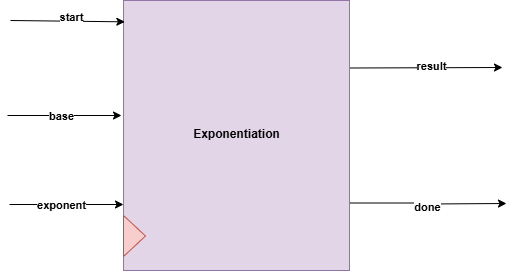

The diagram above was exported from draw.io. Its source (the exported page's mxGraphModel, read from the mxfile embedded in the PNG):
<mxGraphModel dx="1042" dy="565" grid="0" gridSize="10" guides="1" tooltips="1" connect="1" arrows="1" fold="1" page="1" pageScale="1" pageWidth="1700" pageHeight="1100" math="0" shadow="0">
  <root>
    <mxCell id="0" />
    <mxCell id="1" parent="0" />
    <mxCell id="Xh9ctPkq4pBXrQBqrlgF-22" style="edgeStyle=orthogonalEdgeStyle;rounded=0;orthogonalLoop=1;jettySize=auto;html=1;exitX=1;exitY=0.25;exitDx=0;exitDy=0;" edge="1" parent="1" source="Xh9ctPkq4pBXrQBqrlgF-1">
      <mxGeometry relative="1" as="geometry">
        <mxPoint x="834.0001220703125" y="228" as="targetPoint" />
      </mxGeometry>
    </mxCell>
    <mxCell id="Xh9ctPkq4pBXrQBqrlgF-29" value="&lt;b&gt;result&lt;/b&gt;" style="edgeLabel;html=1;align=center;verticalAlign=middle;resizable=0;points=[];" vertex="1" connectable="0" parent="Xh9ctPkq4pBXrQBqrlgF-22">
      <mxGeometry x="0.0694" y="2" relative="1" as="geometry">
        <mxPoint as="offset" />
      </mxGeometry>
    </mxCell>
    <mxCell id="Xh9ctPkq4pBXrQBqrlgF-31" style="edgeStyle=orthogonalEdgeStyle;rounded=0;orthogonalLoop=1;jettySize=auto;html=1;exitX=1;exitY=0.75;exitDx=0;exitDy=0;" edge="1" parent="1" source="Xh9ctPkq4pBXrQBqrlgF-1">
      <mxGeometry relative="1" as="geometry">
        <mxPoint x="838.0001220703125" y="364" as="targetPoint" />
      </mxGeometry>
    </mxCell>
    <mxCell id="Xh9ctPkq4pBXrQBqrlgF-32" value="&lt;b&gt;done&lt;/b&gt;" style="edgeLabel;html=1;align=center;verticalAlign=middle;resizable=0;points=[];" vertex="1" connectable="0" parent="Xh9ctPkq4pBXrQBqrlgF-31">
      <mxGeometry x="0.0063" y="-3" relative="1" as="geometry">
        <mxPoint x="2" y="3" as="offset" />
      </mxGeometry>
    </mxCell>
    <mxCell id="Xh9ctPkq4pBXrQBqrlgF-1" value="" style="rounded=0;whiteSpace=wrap;html=1;fillColor=#e1d5e7;strokeColor=#9673a6;" vertex="1" parent="1">
      <mxGeometry x="455" y="161" width="226" height="270" as="geometry" />
    </mxCell>
    <mxCell id="Xh9ctPkq4pBXrQBqrlgF-2" value="&lt;b&gt;Exponentiation&lt;/b&gt;" style="text;html=1;align=center;verticalAlign=middle;resizable=0;points=[];autosize=1;strokeColor=none;fillColor=none;" vertex="1" parent="1">
      <mxGeometry x="515.5" y="282" width="105" height="26" as="geometry" />
    </mxCell>
    <mxCell id="Xh9ctPkq4pBXrQBqrlgF-3" value="" style="triangle;whiteSpace=wrap;html=1;fillColor=#f8cecc;strokeColor=#b85450;" vertex="1" parent="1">
      <mxGeometry x="455" y="376" width="22" height="41" as="geometry" />
    </mxCell>
    <mxCell id="Xh9ctPkq4pBXrQBqrlgF-4" value="" style="endArrow=classic;html=1;rounded=0;entryX=0.006;entryY=0.079;entryDx=0;entryDy=0;entryPerimeter=0;" edge="1" parent="1" target="Xh9ctPkq4pBXrQBqrlgF-1">
      <mxGeometry width="50" height="50" relative="1" as="geometry">
        <mxPoint x="342" y="181" as="sourcePoint" />
        <mxPoint x="428" y="210" as="targetPoint" />
      </mxGeometry>
    </mxCell>
    <mxCell id="Xh9ctPkq4pBXrQBqrlgF-18" value="&lt;b&gt;start&lt;/b&gt;" style="edgeLabel;html=1;align=center;verticalAlign=middle;resizable=0;points=[];" vertex="1" connectable="0" parent="Xh9ctPkq4pBXrQBqrlgF-4">
      <mxGeometry x="0.0809" y="-2" relative="1" as="geometry">
        <mxPoint x="-1" y="-6" as="offset" />
      </mxGeometry>
    </mxCell>
    <mxCell id="Xh9ctPkq4pBXrQBqrlgF-5" value="" style="endArrow=classic;html=1;rounded=0;entryX=0.006;entryY=0.079;entryDx=0;entryDy=0;entryPerimeter=0;" edge="1" parent="1">
      <mxGeometry width="50" height="50" relative="1" as="geometry">
        <mxPoint x="341" y="365" as="sourcePoint" />
        <mxPoint x="455" y="365" as="targetPoint" />
      </mxGeometry>
    </mxCell>
    <mxCell id="Xh9ctPkq4pBXrQBqrlgF-20" value="&lt;b&gt;exponent&lt;/b&gt;" style="edgeLabel;html=1;align=center;verticalAlign=middle;resizable=0;points=[];" vertex="1" connectable="0" parent="Xh9ctPkq4pBXrQBqrlgF-5">
      <mxGeometry x="-0.1088" relative="1" as="geometry">
        <mxPoint as="offset" />
      </mxGeometry>
    </mxCell>
    <mxCell id="Xh9ctPkq4pBXrQBqrlgF-6" value="" style="endArrow=classic;html=1;rounded=0;entryX=0.006;entryY=0.079;entryDx=0;entryDy=0;entryPerimeter=0;" edge="1" parent="1">
      <mxGeometry width="50" height="50" relative="1" as="geometry">
        <mxPoint x="339" y="276" as="sourcePoint" />
        <mxPoint x="453" y="276" as="targetPoint" />
      </mxGeometry>
    </mxCell>
    <mxCell id="Xh9ctPkq4pBXrQBqrlgF-19" value="&lt;b&gt;base&lt;/b&gt;" style="edgeLabel;html=1;align=center;verticalAlign=middle;resizable=0;points=[];" vertex="1" connectable="0" parent="Xh9ctPkq4pBXrQBqrlgF-6">
      <mxGeometry x="-0.0386" y="-2" relative="1" as="geometry">
        <mxPoint x="-2" y="-2" as="offset" />
      </mxGeometry>
    </mxCell>
  </root>
</mxGraphModel>